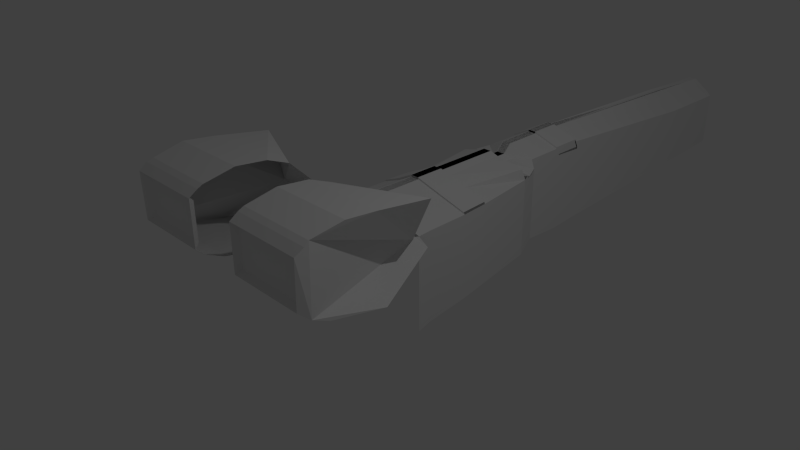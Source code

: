 # Source: mi28.blend  (saved by Blender 2.75.0; exported with 4.5.12 LTS)
import bpy
from mathutils import Matrix  # noqa: F401  (used for matrix-valued properties, if any)

bpy.ops.wm.read_factory_settings(use_empty=True)
scene = bpy.context.scene
scene.name = 'Scene'

# ---- collections
col_collection_1 = bpy.data.collections.new('Collection 1'); scene.collection.children.link(col_collection_1)

# ---- world
world_world = bpy.data.worlds.new('World'); scene.world = world_world
world_world.color = (0.05088, 0.05088, 0.05088)
world_world.use_sun_shadow = False
world_world.sun_shadow_jitter_overblur = 0.0
world_world.cycles.sampling_method = 'MANUAL'
world_world.cycles.sample_map_resolution = 256

# ---- cameras
cam_camera = bpy.data.cameras.new('Camera')
cam_camera.clip_end = 100.0
cam_camera.lens = 35.0
cam_camera.sensor_width = 32.0
cam_camera.sensor_height = 18.0
cam_camera.ortho_scale = 7.314
cam_camera.dof.focus_distance = 0.0
cam_camera.dof.aperture_fstop = 128.0

# ---- lights
light_lamp = bpy.data.lights.new('Lamp', 'POINT')
light_lamp.transmission_factor = 0.0
light_lamp.cutoff_distance = 30.0
light_lamp.energy = 100.0
light_lamp.shadow_buffer_clip_start = 1.001
light_lamp.shadow_soft_size = 0.1
light_lamp.shadow_maximum_resolution = 0.006
light_lamp.use_absolute_resolution = True
light_lamp.cycles.use_multiple_importance_sampling = False

# ---- meshes
me_plane = bpy.data.meshes.new('Plane')
me_plane.from_pydata([(-1.0, -1.0, 0.0), (1.0, -1.0, 0.0), (-1.0, 1.0, 0.0), (1.0, 1.0, 0.0), (1.93, -1.0, -0.05382), (2.526, 1.0, -0.05382), (6.043, -1.0, -0.06804), (6.043, 1.0, -0.1747), (-1.0, 2.447, 2.053e-17), (1.0, 2.447, 2.053e-17), (2.526, 2.892, -0.05382), (6.043, 3.894, -0.1747), (9.141, 4.289, -0.3668), (8.903, 4.896, -0.3666), (-0.9352, 2.547, -0.04538), (1.065, 2.547, -0.04538), (2.591, 2.992, -0.09919), (6.108, 3.994, -0.2201), (11.91, 4.996, -0.3695), (-0.9352, 5.641, -0.04353), (1.065, 5.641, -0.04353), (2.591, 6.087, -0.09735), (6.108, 7.089, -0.2183), (11.71, 8.09, -0.3676), (-0.9352, 15.59, -0.04538), (1.065, 15.59, -0.04538), (2.591, 16.04, -0.09919), (6.108, 17.04, -0.2201), (11.52, 18.04, -0.3695), (-0.9352, 15.56, -0.01766), (1.065, 15.56, -0.01766), (2.591, 16.01, -0.07148), (6.108, 17.01, -0.1924), (11.27, 18.01, -0.3417), (-0.9352, 22.16, -0.01766), (1.065, 22.16, -0.01766), (2.591, 22.6, -0.07148), (6.108, 23.6, -0.1924), (10.85, 24.61, -0.3417), (-0.9352, 22.21, -0.04538), (1.065, 22.21, -0.04538), (2.591, 22.66, -0.09919), (6.108, 23.66, -0.2201), (10.97, 24.66, -0.3695), (-0.9352, 37.63, -0.04538), (1.065, 37.63, -0.04538), (2.591, 38.07, -0.09919), (8.195, 39.62, -0.2201), (8.954, 39.94, -0.3695), (-0.9352, 38.76, -0.1045), (1.065, 38.76, -0.1045), (2.591, 39.2, -0.1583), (6.108, 40.2, -0.2792), (7.179, 40.86, -0.3669), (-0.9352, 39.65, -0.1692), (1.065, 39.65, -0.1692), (2.591, 40.1, -0.223), (6.108, 41.1, -0.2899), (8.355, 42.16, -0.366), (-0.9352, 42.17, -0.1692), (1.065, 42.17, -0.1692), (2.591, 42.62, -0.223), (8.298, 43.62, -0.2861), (7.419, 44.62, -0.366), (-0.9352, 44.08, -0.04722), (1.065, 44.08, -0.04722), (2.591, 44.52, -0.101), (6.108, 45.53, -0.222), (6.108, 46.53, -0.3342), (-0.9352, 52.9, -0.04538), (1.065, 52.9, -0.04538), (2.591, 53.35, -0.09919), (6.108, 54.35, -0.2201), (6.108, 55.35, -0.3339), (-0.9352, 52.9, -0.01951), (1.065, 52.9, -0.01951), (2.591, 53.35, -0.07332), (6.108, 54.35, -0.1942), (6.108, 55.35, -0.3189), (-0.9352, 59.81, -0.01766), (1.065, 59.81, -0.01766), (2.591, 60.26, -0.07148), (6.108, 61.26, -0.1924), (6.108, 62.26, -0.3201), (-0.9352, 59.81, -0.05462), (1.065, 59.81, -0.05462), (2.591, 60.26, -0.1084), (6.108, 61.26, -0.2293), (6.108, 62.26, -0.3571), (-0.9352, 104.3, -0.1452), (0.8989, 104.3, -0.1581), (3.089, 104.4, -0.2452), (4.449, 104.6, -0.3587), (6.108, 104.8, -0.4323), (-0.9352, 123.7, -0.2076), (1.065, 123.8, -0.203), (2.591, 123.8, -0.28), (5.026, 123.7, -0.3859), (5.877, 123.7, -0.4471), (18.48, -3.065, -0.06804), (13.26, 1.0, -0.1747), (11.59, 4.228, -0.3668), (11.91, 4.996, -1.732), (11.71, 8.09, -1.685), (11.52, 18.04, -1.619), (10.97, 24.66, -1.579), (8.954, 39.94, -1.534), (6.108, 46.53, -1.501), (6.108, 55.35, -1.524), (6.108, 62.26, -1.491), (6.108, 104.8, -1.348), (5.877, 123.7, -1.296), (6.043, -10.67, 0.5371), (22.95, -3.061, 0.5371), (6.043, -15.47, 0.6632), (23.31, -15.47, 0.6632), (6.043, -22.16, 0.7111), (23.41, -22.16, 0.7111), (6.043, -28.87, 0.628), (22.83, -28.87, 0.628), (6.043, -30.09, 0.5911), (23.23, -30.09, 0.5911), (6.043, -31.87, 0.5127), (22.94, -31.87, 0.5127), (6.043, -31.87, -0.1161), (22.64, -31.87, -0.1161), (6.043, -29.66, -0.2316), (23.42, -29.67, -0.2316), (6.043, -26.24, -0.3343), (23.58, -26.24, -0.3343), (6.043, -14.39, -0.4883), (23.92, -14.39, -0.4883), (6.043, 5.61, -0.4918), (13.61, 5.61, -0.4918), (6.764, -30.66, 0.4578), (20.95, -30.66, 0.4578), (6.764, -30.66, -0.06127), (20.95, -30.66, -0.06127)], [], [(0, 1, 3, 2), (3, 1, 4, 5), (5, 4, 6, 7), (5, 7, 11, 10), (3, 5, 10, 9), (2, 3, 9, 8), (11, 7, 12, 13), (9, 10, 16, 15), (11, 13, 18, 17), (10, 11, 17, 16), (8, 9, 15, 14), (16, 17, 22, 21), (14, 15, 20, 19), (17, 18, 23, 22), (15, 16, 21, 20), (21, 22, 27, 26), (19, 20, 25, 24), (22, 23, 28, 27), (20, 21, 26, 25), (25, 26, 31, 30), (26, 27, 32, 31), (24, 25, 30, 29), (27, 28, 33, 32), (32, 33, 38, 37), (30, 31, 36, 35), (31, 32, 37, 36), (29, 30, 35, 34), (37, 38, 43, 42), (35, 36, 41, 40), (36, 37, 42, 41), (34, 35, 40, 39), (42, 43, 48, 47), (40, 41, 46, 45), (41, 42, 47, 46), (39, 40, 45, 44), (47, 48, 53, 52), (45, 46, 51, 50), (46, 47, 52, 51), (44, 45, 50, 49), (49, 50, 55, 54), (52, 53, 58, 57), (50, 51, 56, 55), (51, 52, 57, 56), (56, 57, 62, 61), (54, 55, 60, 59), (57, 58, 63, 62), (55, 56, 61, 60), (61, 62, 67, 66), (59, 60, 65, 64), (62, 63, 68, 67), (60, 61, 66, 65), (66, 67, 72, 71), (64, 65, 70, 69), (67, 68, 73, 72), (65, 66, 71, 70), (71, 72, 77, 76), (69, 70, 75, 74), (72, 73, 78, 77), (70, 71, 76, 75), (76, 77, 82, 81), (74, 75, 80, 79), (77, 78, 83, 82), (75, 76, 81, 80), (80, 81, 86, 85), (81, 82, 87, 86), (79, 80, 85, 84), (82, 83, 88, 87), (87, 88, 93, 92), (85, 86, 91, 90), (86, 87, 92, 91), (84, 85, 90, 89), (92, 93, 98, 97), (90, 91, 96, 95), (91, 92, 97, 96), (89, 90, 95, 94), (12, 7, 100, 101), (7, 6, 99, 100), (93, 88, 109, 110), (73, 68, 107, 108), (98, 93, 110, 111), (23, 18, 102, 103), (28, 23, 103, 104), (48, 43, 105, 106), (104, 105, 43, 28), (68, 48, 106, 107), (88, 73, 108, 109), (99, 6, 112, 113), (113, 112, 114, 115), (115, 114, 116, 117), (117, 116, 118, 119), (119, 118, 120, 121), (121, 120, 122, 123), (124, 125, 137, 136), (125, 124, 126, 127), (127, 126, 128, 129), (129, 128, 130, 131), (131, 130, 132, 133), (99, 113, 115, 117, 119, 121, 123, 125, 127, 129, 131, 133, 18, 101, 100), (135, 134, 136, 137), (125, 123, 135, 137), (123, 122, 134, 135), (122, 124, 136, 134)])
me_plane.use_remesh_preserve_volume = False
me_plane.use_remesh_preserve_attributes = False
me_plane.use_mirror_vertex_groups = False
me_plane.update()

# ---- objects
ob_mi28 = bpy.data.objects.new('mi28', None)
ob_fuselage = bpy.data.objects.new('fuselage', me_plane)
ob_lamp = bpy.data.objects.new('Lamp', light_lamp)
ob_camera = bpy.data.objects.new('Camera', cam_camera)

# ---- transforms, parenting, visibility, modifiers, constraints
ob_mi28.location = (0.0, 0.0, 0.0)
ob_mi28.empty_image_offset = (0.0, 0.0)
ob_mi28.lineart.crease_threshold = 0.0
ob_fuselage.parent = ob_mi28
ob_fuselage.location = (-0.001517, -0.2546, 0.8832)
ob_fuselage.scale = (0.06471, 0.06389, 1.0)
ob_fuselage.lineart.crease_threshold = 0.0
_m = ob_fuselage.modifiers.new('Mirror', 'MIRROR')
ob_lamp.location = (4.076, 1.005, 5.904)
ob_lamp.rotation_euler = (0.6503, 0.05522, 1.866)
ob_lamp.lock_rotations_4d = False
ob_lamp.empty_display_type = 'ARROWS'
ob_lamp.color = (0.0, 0.0, 0.0, 0.0)
ob_lamp.lineart.crease_threshold = 0.0
ob_camera.location = (7.481, -6.508, 5.344)
ob_camera.rotation_euler = (1.109, 0.01082, 0.8149)
ob_camera.lock_rotations_4d = False
ob_camera.empty_display_type = 'ARROWS'
ob_camera.color = (0.0, 0.0, 0.0, 0.0)
ob_camera.display_type = 'WIRE'
ob_camera.lineart.crease_threshold = 0.0

# ---- collection membership
col_collection_1.objects.link(ob_mi28)
col_collection_1.objects.link(ob_fuselage)
col_collection_1.objects.link(ob_lamp)
col_collection_1.objects.link(ob_camera)

# ---- scene / render settings (as saved in the file)
scene.camera = ob_camera
scene.frame_start = 1; scene.frame_end = 250; scene.frame_set(0)
scene.render.engine = 'BLENDER_EEVEE_NEXT'
scene.render.resolution_percentage = 50
scene.render.dither_intensity = 0.0
scene.cycles.use_denoising = False
scene.cycles.samples = 10
scene.cycles.sampling_pattern = 'TABULATED_SOBOL'
scene.cycles.light_sampling_threshold = 0.0
scene.cycles.use_adaptive_sampling = False
scene.cycles.use_light_tree = False
scene.cycles.blur_glossy = 0.0
scene.cycles.pixel_filter_type = 'GAUSSIAN'
scene.cycles.sample_clamp_indirect = 0.0
scene.view_settings.view_transform = 'Standard'
bpy.context.view_layer.update()
